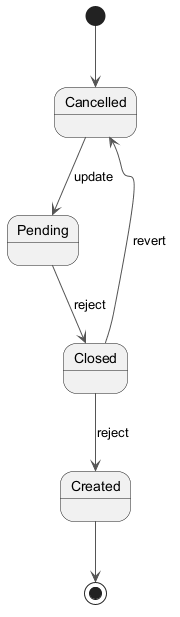

The diagram above was rendered by PlantUML. Its source (embedded in the PNG):
@startuml
skinparam backgroundColor #FFFFFF
skinparam classBackgroundColor #F1F8E9
skinparam classBorderColor #33691E
skinparam ArrowColor #555555
[*] --> Cancelled
Cancelled --> Pending : update
Pending --> Closed : reject
Closed --> Created : reject
Closed --> Cancelled : revert
Created --> [*]
@enduml